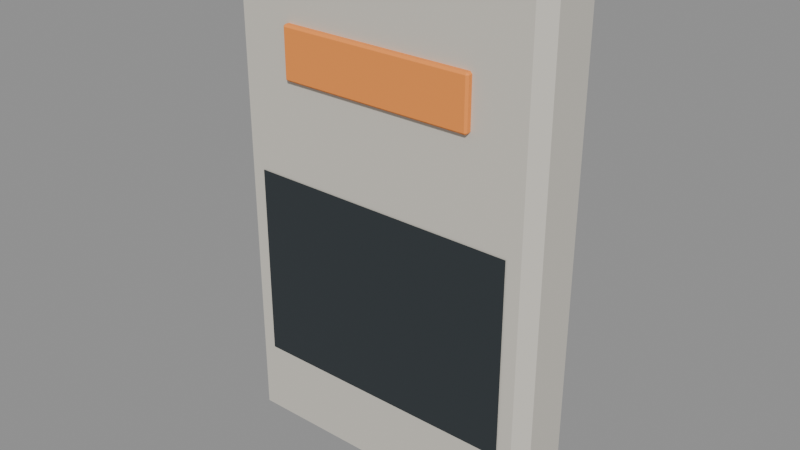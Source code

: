 # Source: door_status_panel.blend  (saved by Blender 5.2.44; exported with 4.5.12 LTS)
import bpy
from mathutils import Matrix  # noqa: F401  (used for matrix-valued properties, if any)

bpy.ops.wm.read_factory_settings(use_empty=True)
scene = bpy.context.scene
scene.name = 'Scene'

# ---- materials (node trees are filled in below, after node groups)
mat_lab_warm = bpy.data.materials.new('lab_warm')
mat_lab_warm.use_backface_culling = True
mat_lab_warm.diffuse_color = (0.64, 0.61, 0.54, 1.0)
mat_lab_dark = bpy.data.materials.new('lab_dark')
mat_lab_dark.use_backface_culling = True
mat_lab_dark.diffuse_color = (0.024, 0.032, 0.037, 1.0)
mat_lab_orange = bpy.data.materials.new('lab_orange')
mat_lab_orange.use_backface_culling = True
mat_lab_orange.diffuse_color = (0.95, 0.3, 0.055, 1.0)

# ---- material node trees
mat_lab_warm.use_nodes = True; mat_lab_warm.node_tree.nodes.clear()
_N = mat_lab_warm.node_tree.nodes; _L = mat_lab_warm.node_tree.links
n0 = _N.new('ShaderNodeBsdfPrincipled'); n0.name = 'Principled BSDF'; n0.location = (-200, 100)
n0.inputs[0].default_value = (0.64, 0.61, 0.54, 1.0)
n0.inputs[2].default_value = 0.68
n0.inputs[10].default_value = 0.005
n1 = _N.new('ShaderNodeOutputMaterial'); n1.name = 'Material Output'; n1.location = (200, 100)
_L.new(n0.outputs[0], n1.inputs[0])
n1.is_active_output = True
mat_lab_dark.use_nodes = True; mat_lab_dark.node_tree.nodes.clear()
_N = mat_lab_dark.node_tree.nodes; _L = mat_lab_dark.node_tree.links
n0 = _N.new('ShaderNodeBsdfPrincipled'); n0.name = 'Principled BSDF'; n0.location = (-200, 100)
n0.inputs[0].default_value = (0.024, 0.032, 0.037, 1.0)
n0.inputs[2].default_value = 0.68
n0.inputs[10].default_value = 0.005
n1 = _N.new('ShaderNodeOutputMaterial'); n1.name = 'Material Output'; n1.location = (200, 100)
_L.new(n0.outputs[0], n1.inputs[0])
n1.is_active_output = True
mat_lab_orange.use_nodes = True; mat_lab_orange.node_tree.nodes.clear()
_N = mat_lab_orange.node_tree.nodes; _L = mat_lab_orange.node_tree.links
n0 = _N.new('ShaderNodeBsdfPrincipled'); n0.name = 'Principled BSDF'; n0.location = (-200, 100)
n0.inputs[0].default_value = (0.95, 0.3, 0.055, 1.0)
n0.inputs[2].default_value = 0.68
n0.inputs[10].default_value = 0.005
n1 = _N.new('ShaderNodeOutputMaterial'); n1.name = 'Material Output'; n1.location = (200, 100)
_L.new(n0.outputs[0], n1.inputs[0])
n1.is_active_output = True

# ---- meshes
me_status_housing_mesh = bpy.data.meshes.new('status_housing_mesh')
me_status_housing_mesh.from_pydata([(-0.08, -0.0175, -0.125), (-0.08, -0.0175, 0.125), (-0.08, 0.0175, -0.125), (-0.08, 0.0175, 0.125), (0.08, -0.0175, -0.125), (0.08, -0.0175, 0.125), (0.08, 0.0175, -0.125), (0.08, 0.0175, 0.125)], [], [(0, 1, 3, 2), (2, 3, 7, 6), (6, 7, 5, 4), (4, 5, 1, 0), (2, 6, 4, 0), (7, 3, 1, 5)])
_uv = me_status_housing_mesh.uv_layers.new(name='UVMap')
_uv.uv.foreach_set('vector', [0.375, 0.0, 0.625, 0.0, 0.625, 0.25, 0.375, 0.25, 0.375, 0.25, 0.625, 0.25, 0.625, 0.5, 0.375, 0.5, 0.375, 0.5, 0.625, 0.5, 0.625, 0.75, 0.375, 0.75, 0.375, 0.75, 0.625, 0.75, 0.625, 1.0, 0.375, 1.0, 0.125, 0.5, 0.375, 0.5, 0.375, 0.75, 0.125, 0.75, 0.625, 0.5, 0.875, 0.5, 0.875, 0.75, 0.625, 0.75])
me_status_housing_mesh.materials.append(mat_lab_warm)
me_status_housing_mesh.update()
me_status_face_mesh = bpy.data.meshes.new('status_face_mesh')
me_status_face_mesh.from_pydata([(-0.067, 0.0, -0.048), (0.067, 0.0, -0.048), (0.067, 0.0, 0.048), (-0.067, 0.0, 0.048)], [], [(0, 1, 2, 3)])
me_status_face_mesh.materials.append(mat_lab_dark)
me_status_face_mesh.update()
me_status_indicator_lens_mesh = bpy.data.meshes.new('status_indicator_lens_mesh')
me_status_indicator_lens_mesh.from_pydata([(-0.048, -0.002, -0.0125), (-0.048, -0.002, 0.0125), (-0.048, 0.002, -0.0125), (-0.048, 0.002, 0.0125), (0.048, -0.002, -0.0125), (0.048, -0.002, 0.0125), (0.048, 0.002, -0.0125), (0.048, 0.002, 0.0125)], [], [(0, 1, 3, 2), (2, 3, 7, 6), (6, 7, 5, 4), (4, 5, 1, 0), (2, 6, 4, 0), (7, 3, 1, 5)])
_uv = me_status_indicator_lens_mesh.uv_layers.new(name='UVMap')
_uv.uv.foreach_set('vector', [0.375, 0.0, 0.625, 0.0, 0.625, 0.25, 0.375, 0.25, 0.375, 0.25, 0.625, 0.25, 0.625, 0.5, 0.375, 0.5, 0.375, 0.5, 0.625, 0.5, 0.625, 0.75, 0.375, 0.75, 0.375, 0.75, 0.625, 0.75, 0.625, 1.0, 0.375, 1.0, 0.125, 0.5, 0.375, 0.5, 0.375, 0.75, 0.125, 0.75, 0.625, 0.5, 0.875, 0.5, 0.875, 0.75, 0.625, 0.75])
me_status_indicator_lens_mesh.materials.append(mat_lab_orange)
me_status_indicator_lens_mesh.update()

# ---- objects
ob_door_status_panel = bpy.data.objects.new('door_status_panel', None)
ob_status_housing = bpy.data.objects.new('status_housing', me_status_housing_mesh)
ob_status_face = bpy.data.objects.new('status_face', me_status_face_mesh)
ob_status_indicator_lens = bpy.data.objects.new('status_indicator_lens', me_status_indicator_lens_mesh)
ob_anchor_text = bpy.data.objects.new('anchor_text', None)
ob_anchor_mount = bpy.data.objects.new('anchor_mount', None)

# ---- transforms, parenting, visibility, modifiers, constraints
ob_door_status_panel.location = (0.0, 0.0, 0.0)
ob_door_status_panel.empty_display_size = 0.025
ob_status_housing.parent = ob_door_status_panel
ob_status_housing.location = (0.0, -0.0175, 0.0)
_m = ob_status_housing.modifiers.new('edge_bevel', 'BEVEL')
_m.width = 0.006
_m.width_pct = 0.006
ob_status_face.parent = ob_door_status_panel
ob_status_face.location = (0.0, -0.0355, -0.035)
ob_status_indicator_lens.parent = ob_door_status_panel
ob_status_indicator_lens.location = (0.0, -0.036, 0.073)
_m = ob_status_indicator_lens.modifiers.new('edge_bevel', 'BEVEL')
_m.width = 0.00096
_m.width_pct = 0.00096
ob_anchor_text.parent = ob_door_status_panel
ob_anchor_text.location = (0.0, -0.0365, -0.035)
ob_anchor_text.empty_display_size = 0.025
ob_anchor_mount.parent = ob_door_status_panel
ob_anchor_mount.location = (0.0, 0.0, 0.0)
ob_anchor_mount.empty_display_size = 0.025

# ---- collection membership
scene.collection.objects.link(ob_door_status_panel)
scene.collection.objects.link(ob_status_housing)
scene.collection.objects.link(ob_status_face)
scene.collection.objects.link(ob_status_indicator_lens)
scene.collection.objects.link(ob_anchor_text)
scene.collection.objects.link(ob_anchor_mount)

# ---- scene / render settings (as saved in the file)
scene.frame_start = 1; scene.frame_end = 250; scene.frame_set(1)
scene.render.engine = 'BLENDER_EEVEE_NEXT'
scene.render.bake_bias = 0.0
scene.render.bake_samples = 0
scene.render.compositor_device = 'GPU'
scene.eevee.use_volume_custom_range = False
scene.eevee.fast_gi_thickness_near = 0.1
scene.eevee.fast_gi_thickness_far = 0.0
scene.eevee.ray_tracing_options.screen_trace_thickness = 0.1
bpy.context.view_layer.update()

# ---- added for rendering (the .blend has no active camera and no usable light): camera, sun + grey world if the file has none
cam_auto = bpy.data.cameras.new('AutoCamera')
cam_auto.lens = 50.0
cam_auto.sensor_width = 36.0
cam_auto.clip_end = 1000.0
ob_auto_camera = bpy.data.objects.new('AutoCamera', cam_auto)
scene.collection.objects.link(ob_auto_camera)
ob_auto_camera.location = (0.276863, -0.351236, 0.221491)
ob_auto_camera.rotation_euler = (1.09748, -7.21219e-08, 0.694738)
scene.camera = ob_auto_camera
light_auto_sun = bpy.data.lights.new('AutoSun', 'SUN')
light_auto_sun.energy = 3.0
light_auto_sun.angle = 0.0523599
ob_auto_sun = bpy.data.objects.new('AutoSun', light_auto_sun)
scene.collection.objects.link(ob_auto_sun)
ob_auto_sun.rotation_euler = (0.872665, 0.174533, 0.523599)
if scene.world is None:
    world_auto = bpy.data.worlds.new('AutoWorld')
    world_auto.color = (0.3, 0.3, 0.3)
    scene.world = world_auto
bpy.context.view_layer.update()
